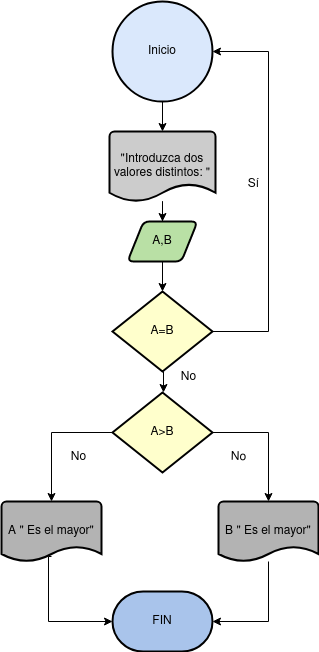

The diagram above was exported from draw.io. Its source (the exported page's mxGraphModel, read from the mxfile embedded in the PNG):
<mxGraphModel dx="1434" dy="795" grid="1" gridSize="10" guides="1" tooltips="1" connect="1" arrows="1" fold="1" page="1" pageScale="1" pageWidth="1600" pageHeight="900" math="0" shadow="0">
  <root>
    <mxCell id="0" />
    <mxCell id="1" parent="0" />
    <mxCell id="y5dp9cGty_VTsqEPSCK4-1" value="&lt;div&gt;Inicio&lt;/div&gt;" style="strokeWidth=2;html=1;shape=mxgraph.flowchart.start_2;whiteSpace=wrap;fillColor=#dae8fc;strokeColor=#000000;" vertex="1" parent="1">
      <mxGeometry x="364" y="20" width="100" height="100" as="geometry" />
    </mxCell>
    <mxCell id="y5dp9cGty_VTsqEPSCK4-6" value="" style="edgeStyle=orthogonalEdgeStyle;rounded=0;orthogonalLoop=1;jettySize=auto;html=1;" edge="1" parent="1" source="y5dp9cGty_VTsqEPSCK4-2" target="y5dp9cGty_VTsqEPSCK4-4">
      <mxGeometry relative="1" as="geometry" />
    </mxCell>
    <mxCell id="y5dp9cGty_VTsqEPSCK4-2" value="&quot;Introduzca dos valores distintos: &quot;" style="strokeWidth=2;html=1;shape=mxgraph.flowchart.document2;whiteSpace=wrap;size=0.25;fillColor=#CCCCCC;" vertex="1" parent="1">
      <mxGeometry x="361" y="150" width="106" height="70" as="geometry" />
    </mxCell>
    <mxCell id="y5dp9cGty_VTsqEPSCK4-3" style="edgeStyle=orthogonalEdgeStyle;rounded=0;orthogonalLoop=1;jettySize=auto;html=1;entryX=0.5;entryY=0;entryDx=0;entryDy=0;entryPerimeter=0;" edge="1" parent="1" source="y5dp9cGty_VTsqEPSCK4-1" target="y5dp9cGty_VTsqEPSCK4-2">
      <mxGeometry relative="1" as="geometry" />
    </mxCell>
    <mxCell id="y5dp9cGty_VTsqEPSCK4-4" value="A,B" style="shape=parallelogram;html=1;strokeWidth=2;perimeter=parallelogramPerimeter;whiteSpace=wrap;rounded=1;arcSize=12;size=0.23;fillColor=#B9E0A5;" vertex="1" parent="1">
      <mxGeometry x="379" y="240" width="70" height="40" as="geometry" />
    </mxCell>
    <mxCell id="y5dp9cGty_VTsqEPSCK4-12" value="" style="edgeStyle=orthogonalEdgeStyle;rounded=0;orthogonalLoop=1;jettySize=auto;html=1;" edge="1" parent="1">
      <mxGeometry x="-0.0476" y="15" relative="1" as="geometry">
        <mxPoint x="415" y="390" as="sourcePoint" />
        <mxPoint x="415" y="411" as="targetPoint" />
        <mxPoint as="offset" />
      </mxGeometry>
    </mxCell>
    <mxCell id="y5dp9cGty_VTsqEPSCK4-7" value="A=B" style="strokeWidth=2;html=1;shape=mxgraph.flowchart.decision;whiteSpace=wrap;fillColor=#FFFFCC;" vertex="1" parent="1">
      <mxGeometry x="364" y="310" width="100" height="80" as="geometry" />
    </mxCell>
    <mxCell id="y5dp9cGty_VTsqEPSCK4-8" style="edgeStyle=orthogonalEdgeStyle;rounded=0;orthogonalLoop=1;jettySize=auto;html=1;entryX=0.5;entryY=0;entryDx=0;entryDy=0;entryPerimeter=0;" edge="1" parent="1" source="y5dp9cGty_VTsqEPSCK4-4" target="y5dp9cGty_VTsqEPSCK4-7">
      <mxGeometry relative="1" as="geometry" />
    </mxCell>
    <mxCell id="y5dp9cGty_VTsqEPSCK4-11" value="A&amp;gt;B" style="strokeWidth=2;html=1;shape=mxgraph.flowchart.decision;whiteSpace=wrap;fillColor=#FFFFCC;" vertex="1" parent="1">
      <mxGeometry x="364" y="411" width="100" height="80" as="geometry" />
    </mxCell>
    <mxCell id="y5dp9cGty_VTsqEPSCK4-14" value="A &quot; Es el mayor&quot;" style="strokeWidth=2;html=1;shape=mxgraph.flowchart.document2;whiteSpace=wrap;size=0.25;fillColor=#B3B3B3;" vertex="1" parent="1">
      <mxGeometry x="253" y="520" width="100" height="60" as="geometry" />
    </mxCell>
    <mxCell id="y5dp9cGty_VTsqEPSCK4-15" value="B &quot; Es el mayor&quot;" style="strokeWidth=2;html=1;shape=mxgraph.flowchart.document2;whiteSpace=wrap;size=0.25;fillColor=#B3B3B3;" vertex="1" parent="1">
      <mxGeometry x="470" y="520" width="100" height="60" as="geometry" />
    </mxCell>
    <mxCell id="y5dp9cGty_VTsqEPSCK4-16" value="" style="edgeStyle=orthogonalEdgeStyle;rounded=0;orthogonalLoop=1;jettySize=auto;html=1;entryX=0.5;entryY=0;entryDx=0;entryDy=0;entryPerimeter=0;" edge="1" parent="1" source="y5dp9cGty_VTsqEPSCK4-11" target="y5dp9cGty_VTsqEPSCK4-14">
      <mxGeometry x="0.3846" y="17" relative="1" as="geometry">
        <mxPoint as="offset" />
      </mxGeometry>
    </mxCell>
    <mxCell id="y5dp9cGty_VTsqEPSCK4-17" value="" style="edgeStyle=orthogonalEdgeStyle;rounded=0;orthogonalLoop=1;jettySize=auto;html=1;entryX=0.5;entryY=0;entryDx=0;entryDy=0;entryPerimeter=0;" edge="1" parent="1" source="y5dp9cGty_VTsqEPSCK4-11" target="y5dp9cGty_VTsqEPSCK4-15">
      <mxGeometry x="0.36" y="-20" relative="1" as="geometry">
        <mxPoint as="offset" />
      </mxGeometry>
    </mxCell>
    <mxCell id="y5dp9cGty_VTsqEPSCK4-19" value="FIN" style="strokeWidth=2;html=1;shape=mxgraph.flowchart.terminator;whiteSpace=wrap;fillColor=#A9C4EB;" vertex="1" parent="1">
      <mxGeometry x="364" y="610" width="100" height="60" as="geometry" />
    </mxCell>
    <mxCell id="y5dp9cGty_VTsqEPSCK4-20" style="edgeStyle=orthogonalEdgeStyle;rounded=0;orthogonalLoop=1;jettySize=auto;html=1;entryX=0;entryY=0.5;entryDx=0;entryDy=0;entryPerimeter=0;exitX=0.5;exitY=0.917;exitDx=0;exitDy=0;exitPerimeter=0;" edge="1" parent="1" source="y5dp9cGty_VTsqEPSCK4-14" target="y5dp9cGty_VTsqEPSCK4-19">
      <mxGeometry relative="1" as="geometry">
        <Array as="points">
          <mxPoint x="300" y="575" />
          <mxPoint x="300" y="640" />
        </Array>
      </mxGeometry>
    </mxCell>
    <mxCell id="y5dp9cGty_VTsqEPSCK4-21" style="edgeStyle=orthogonalEdgeStyle;rounded=0;orthogonalLoop=1;jettySize=auto;html=1;entryX=1;entryY=0.5;entryDx=0;entryDy=0;entryPerimeter=0;" edge="1" parent="1" source="y5dp9cGty_VTsqEPSCK4-15" target="y5dp9cGty_VTsqEPSCK4-19">
      <mxGeometry relative="1" as="geometry">
        <Array as="points">
          <mxPoint x="520" y="640" />
        </Array>
      </mxGeometry>
    </mxCell>
    <mxCell id="y5dp9cGty_VTsqEPSCK4-22" value="Sí" style="text;html=1;align=center;verticalAlign=middle;resizable=0;points=[];autosize=1;strokeColor=none;fillColor=none;" vertex="1" parent="1">
      <mxGeometry x="490" y="188" width="30" height="30" as="geometry" />
    </mxCell>
    <mxCell id="y5dp9cGty_VTsqEPSCK4-23" value="No" style="text;html=1;align=center;verticalAlign=middle;resizable=0;points=[];autosize=1;strokeColor=none;fillColor=none;rotation=1;" vertex="1" parent="1">
      <mxGeometry x="470" y="461" width="40" height="30" as="geometry" />
    </mxCell>
    <mxCell id="y5dp9cGty_VTsqEPSCK4-24" value="No" style="text;html=1;align=center;verticalAlign=middle;resizable=0;points=[];autosize=1;strokeColor=none;fillColor=none;" vertex="1" parent="1">
      <mxGeometry x="310" y="461" width="40" height="30" as="geometry" />
    </mxCell>
    <mxCell id="y5dp9cGty_VTsqEPSCK4-25" value="No" style="text;html=1;align=center;verticalAlign=middle;resizable=0;points=[];autosize=1;strokeColor=none;fillColor=none;" vertex="1" parent="1">
      <mxGeometry x="420" y="381" width="40" height="30" as="geometry" />
    </mxCell>
    <mxCell id="y5dp9cGty_VTsqEPSCK4-26" style="edgeStyle=orthogonalEdgeStyle;rounded=0;orthogonalLoop=1;jettySize=auto;html=1;entryX=1;entryY=0.5;entryDx=0;entryDy=0;entryPerimeter=0;" edge="1" parent="1" source="y5dp9cGty_VTsqEPSCK4-7" target="y5dp9cGty_VTsqEPSCK4-1">
      <mxGeometry relative="1" as="geometry">
        <Array as="points">
          <mxPoint x="520" y="350" />
          <mxPoint x="520" y="70" />
        </Array>
      </mxGeometry>
    </mxCell>
  </root>
</mxGraphModel>